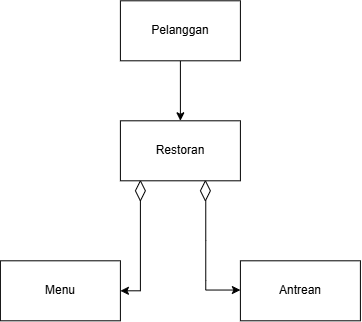

The diagram above was exported from draw.io. Its source (the exported page's mxGraphModel, read from the mxfile embedded in the PNG):
<mxGraphModel dx="964" dy="534" grid="1" gridSize="10" guides="1" tooltips="1" connect="1" arrows="0" fold="1" page="1" pageScale="1" pageWidth="850" pageHeight="1100" math="0" shadow="0">
  <root>
    <mxCell id="0" />
    <mxCell id="1" parent="0" />
    <mxCell id="Brkt0m6IBy_5FZQJ5l7I-3" edge="1" parent="1" source="Brkt0m6IBy_5FZQJ5l7I-1" style="edgeStyle=orthogonalEdgeStyle;rounded=0;orthogonalLoop=1;jettySize=auto;html=1;exitX=0.5;exitY=1;exitDx=0;exitDy=0;entryX=0.5;entryY=0;entryDx=0;entryDy=0;" target="Brkt0m6IBy_5FZQJ5l7I-2">
      <mxGeometry relative="1" as="geometry" />
    </mxCell>
    <mxCell id="Brkt0m6IBy_5FZQJ5l7I-1" parent="1" style="whiteSpace=wrap;html=1;" value="Pelanggan" vertex="1">
      <mxGeometry height="60" width="120" x="400" y="180" as="geometry" />
    </mxCell>
    <mxCell id="Brkt0m6IBy_5FZQJ5l7I-2" parent="1" style="whiteSpace=wrap;html=1;" value="Restoran" vertex="1">
      <mxGeometry height="60" width="120" x="400" y="300" as="geometry" />
    </mxCell>
    <mxCell id="Brkt0m6IBy_5FZQJ5l7I-9" edge="1" parent="1" source="Brkt0m6IBy_5FZQJ5l7I-4" style="edgeStyle=none;rounded=0;orthogonalLoop=1;jettySize=auto;html=1;exitX=1;exitY=0.5;exitDx=0;exitDy=0;endArrow=none;endFill=0;startArrow=classic;startFill=1;">
      <mxGeometry relative="1" as="geometry">
        <mxPoint x="420" y="470" as="targetPoint" />
      </mxGeometry>
    </mxCell>
    <mxCell id="Brkt0m6IBy_5FZQJ5l7I-4" parent="1" style="whiteSpace=wrap;html=1;" value="Menu" vertex="1">
      <mxGeometry height="60" width="120" x="280" y="440" as="geometry" />
    </mxCell>
    <mxCell id="Brkt0m6IBy_5FZQJ5l7I-5" parent="1" style="whiteSpace=wrap;html=1;" value="Antrean" vertex="1">
      <mxGeometry height="60" width="120" x="520" y="440" as="geometry" />
    </mxCell>
    <mxCell id="Brkt0m6IBy_5FZQJ5l7I-8" edge="1" parent="1" source="Brkt0m6IBy_5FZQJ5l7I-6" style="edgeStyle=none;rounded=0;orthogonalLoop=1;jettySize=auto;html=1;exitX=0.5;exitY=1;exitDx=0;exitDy=0;endArrow=none;endFill=0;">
      <mxGeometry relative="1" as="geometry">
        <mxPoint x="420" y="470" as="targetPoint" />
      </mxGeometry>
    </mxCell>
    <mxCell id="Brkt0m6IBy_5FZQJ5l7I-6" parent="1" style="rhombus;whiteSpace=wrap;html=1;shapeInside=1;" value="" vertex="1">
      <mxGeometry height="20" width="10" x="415" y="360" as="geometry" />
    </mxCell>
    <mxCell id="Brkt0m6IBy_5FZQJ5l7I-10" parent="1" style="rhombus;whiteSpace=wrap;html=1;shapeInside=1;" value="" vertex="1">
      <mxGeometry height="20" width="10" x="480" y="360" as="geometry" />
    </mxCell>
    <mxCell id="Brkt0m6IBy_5FZQJ5l7I-15" edge="1" parent="1" style="edgeStyle=none;rounded=0;orthogonalLoop=1;jettySize=auto;html=1;entryX=-0.003;entryY=0.654;entryDx=0;entryDy=0;entryPerimeter=0;endArrow=classic;endFill=1;">
      <mxGeometry relative="1" as="geometry">
        <Array as="points">
          <mxPoint x="485.36" y="420" />
          <mxPoint x="485.36" y="460" />
          <mxPoint x="485.36" y="469.24" />
        </Array>
        <mxPoint x="485.36" y="380" as="sourcePoint" />
        <mxPoint x="520.0000000000001" y="469.24" as="targetPoint" />
      </mxGeometry>
    </mxCell>
  </root>
</mxGraphModel>